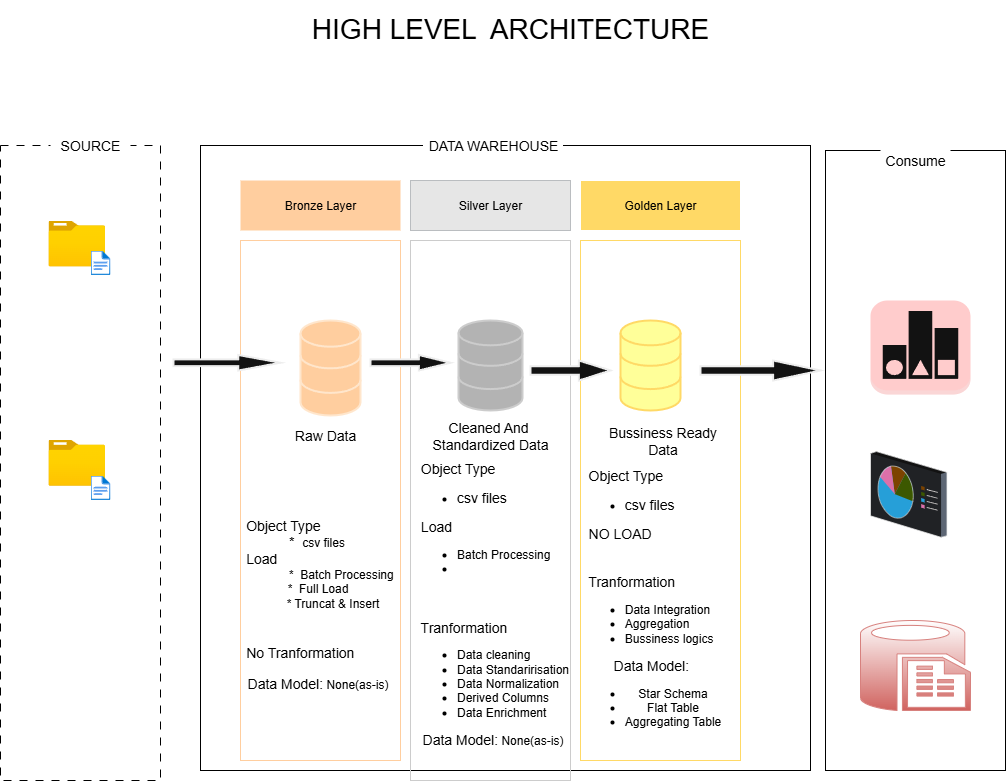

The diagram above was exported from draw.io. Its source (the exported page's mxGraphModel, read from the mxfile embedded in the PNG):
<mxGraphModel dx="1253" dy="1704" grid="1" gridSize="10" guides="1" tooltips="1" connect="1" arrows="1" fold="1" page="1" pageScale="1" pageWidth="850" pageHeight="1100" background="light-dark(#FFFFFF,#FFFFFF)" math="0" shadow="0">
  <root>
    <mxCell id="0" />
    <mxCell id="1" parent="0" />
    <mxCell id="uUFNp6BA1y1aq7e6uDap-1" value="HIGH LEVEL&amp;nbsp; ARCHITECTURE&lt;div&gt;&lt;br&gt;&lt;/div&gt;" style="text;html=1;align=center;verticalAlign=middle;whiteSpace=wrap;rounded=0;strokeWidth=3;strokeColor=none;shadow=0;fillColor=none;fontSize=28;labelBackgroundColor=none;fontColor=light-dark(#000000,#000000);" parent="1" vertex="1">
      <mxGeometry x="410" y="-40" width="420" height="90" as="geometry" />
    </mxCell>
    <mxCell id="uUFNp6BA1y1aq7e6uDap-7" value="" style="rounded=0;whiteSpace=wrap;html=1;fillColor=none;strokeColor=light-dark(#000000,#000000);dashed=1;dashPattern=8 8;" parent="1" vertex="1">
      <mxGeometry x="110" y="105" width="160" height="635" as="geometry" />
    </mxCell>
    <mxCell id="uUFNp6BA1y1aq7e6uDap-11" value="" style="rounded=0;whiteSpace=wrap;html=1;fillColor=none;fontSize=15;fontColor=light-dark(#333333,#000000);strokeColor=light-dark(#666666,#000000);" parent="1" vertex="1">
      <mxGeometry x="310" y="105" width="610" height="625" as="geometry" />
    </mxCell>
    <mxCell id="uUFNp6BA1y1aq7e6uDap-13" style="edgeStyle=orthogonalEdgeStyle;rounded=0;orthogonalLoop=1;jettySize=auto;html=1;exitX=0.5;exitY=1;exitDx=0;exitDy=0;fontColor=light-dark(#000000,#000000);" parent="1" source="uUFNp6BA1y1aq7e6uDap-1" target="uUFNp6BA1y1aq7e6uDap-1" edge="1">
      <mxGeometry relative="1" as="geometry" />
    </mxCell>
    <mxCell id="uUFNp6BA1y1aq7e6uDap-15" value="SOURCE" style="text;html=1;align=center;verticalAlign=middle;whiteSpace=wrap;rounded=0;fillColor=light-dark(#FFFFFF,#FFFFFF);fontSize=14;fontColor=light-dark(#333333,#000000);" parent="1" vertex="1">
      <mxGeometry x="160" y="90" width="80" height="30" as="geometry" />
    </mxCell>
    <mxCell id="uUFNp6BA1y1aq7e6uDap-18" value="DATA WAREHOUSE" style="text;html=1;align=center;verticalAlign=middle;whiteSpace=wrap;rounded=0;fillColor=light-dark(#FFFFFF,#FFFFFF);fontSize=14;fontColor=light-dark(#333333,#000000);" parent="1" vertex="1">
      <mxGeometry x="532.5" y="95" width="140" height="20" as="geometry" />
    </mxCell>
    <mxCell id="uUFNp6BA1y1aq7e6uDap-22" value="" style="whiteSpace=wrap;html=1;fillColor=none;fontSize=17;strokeColor=light-dark(#D79B00,#000000);fontColor=light-dark(#333333,#000000);" parent="1" vertex="1">
      <mxGeometry x="935" y="110" width="180" height="620" as="geometry" />
    </mxCell>
    <mxCell id="uUFNp6BA1y1aq7e6uDap-25" value="Consume" style="text;html=1;align=center;verticalAlign=middle;whiteSpace=wrap;rounded=0;fillColor=light-dark(#FFFFFF,#FFFFFF);fontSize=14;fontColor=light-dark(#333333,#000000);" parent="1" vertex="1">
      <mxGeometry x="990" y="100" width="70" height="40" as="geometry" />
    </mxCell>
    <mxCell id="uUFNp6BA1y1aq7e6uDap-26" value="Bronze Layer" style="text;html=1;align=center;verticalAlign=middle;whiteSpace=wrap;rounded=0;fillColor=light-dark(#FFCC99,#FFCE9F);strokeColor=light-dark(default, #9d6262);fontColor=light-dark(#333333,#000000);" parent="1" vertex="1">
      <mxGeometry x="350" y="140" width="160" height="50" as="geometry" />
    </mxCell>
    <mxCell id="uUFNp6BA1y1aq7e6uDap-27" value="" style="text;html=1;align=center;verticalAlign=middle;whiteSpace=wrap;rounded=0;strokeColor=light-dark(#FFCC99,#FFCE9F);fontColor=light-dark(#333333,#000000);" parent="1" vertex="1">
      <mxGeometry x="350" y="200" width="160" height="520" as="geometry" />
    </mxCell>
    <mxCell id="uUFNp6BA1y1aq7e6uDap-43" value="" style="text;html=1;align=center;verticalAlign=middle;whiteSpace=wrap;rounded=0;fillColor=none;strokeColor=light-dark(#000000,#CCCCCC);fontColor=light-dark(#333333,#000000);" parent="1" vertex="1">
      <mxGeometry x="520" y="200" width="160" height="540" as="geometry" />
    </mxCell>
    <mxCell id="uUFNp6BA1y1aq7e6uDap-44" value="Silver Layer" style="text;html=1;align=center;verticalAlign=middle;whiteSpace=wrap;rounded=0;fillColor=light-dark(#F9F7ED,#E6E6E6);strokeColor=#36393d;fontColor=light-dark(#333333,#000000);" parent="1" vertex="1">
      <mxGeometry x="520" y="140" width="160" height="50" as="geometry" />
    </mxCell>
    <mxCell id="uUFNp6BA1y1aq7e6uDap-45" value="" style="text;html=1;align=center;verticalAlign=middle;whiteSpace=wrap;rounded=0;fillColor=none;strokeColor=light-dark(#666666,#FFD966);fontColor=light-dark(#333333,#000000);" parent="1" vertex="1">
      <mxGeometry x="690" y="200" width="160" height="520" as="geometry" />
    </mxCell>
    <mxCell id="uUFNp6BA1y1aq7e6uDap-46" value="Golden Layer" style="text;html=1;align=center;verticalAlign=middle;whiteSpace=wrap;rounded=0;fillColor=light-dark(#FFFFFF,#FFD966);strokeColor=default;fontColor=light-dark(#333333,#000000);" parent="1" vertex="1">
      <mxGeometry x="690" y="140" width="160" height="50" as="geometry" />
    </mxCell>
    <mxCell id="uUFNp6BA1y1aq7e6uDap-47" value="" style="image;aspect=fixed;html=1;points=[];align=center;fontSize=12;image=img/lib/azure2/general/Folder_Blank.svg;fontColor=light-dark(#333333,#000000);" parent="1" vertex="1">
      <mxGeometry x="157.94" y="180" width="56.68" height="46" as="geometry" />
    </mxCell>
    <mxCell id="uUFNp6BA1y1aq7e6uDap-48" value="" style="image;aspect=fixed;html=1;points=[];align=center;fontSize=12;image=img/lib/azure2/general/File.svg;fontColor=light-dark(#333333,#000000);" parent="1" vertex="1">
      <mxGeometry x="200.06" y="210" width="19.88" height="24.5" as="geometry" />
    </mxCell>
    <mxCell id="uUFNp6BA1y1aq7e6uDap-49" value="" style="image;aspect=fixed;html=1;points=[];align=center;fontSize=12;image=img/lib/azure2/general/Folder_Blank.svg;fontColor=light-dark(#333333,#000000);" parent="1" vertex="1">
      <mxGeometry x="157.94" y="399.25" width="56.68" height="46" as="geometry" />
    </mxCell>
    <mxCell id="uUFNp6BA1y1aq7e6uDap-50" value="" style="image;aspect=fixed;html=1;points=[];align=center;fontSize=12;image=img/lib/azure2/general/File.svg;fontColor=light-dark(#333333,#000000);" parent="1" vertex="1">
      <mxGeometry x="200.06" y="435" width="19.88" height="24.5" as="geometry" />
    </mxCell>
    <mxCell id="uUFNp6BA1y1aq7e6uDap-56" value="" style="line;strokeWidth=1;rotatable=0;dashed=0;labelPosition=right;align=left;verticalAlign=middle;spacingTop=0;spacingLeft=6;points=[];portConstraint=eastwest;" parent="1" vertex="1">
      <mxGeometry x="121.28" y="520" width="130" height="10" as="geometry" />
    </mxCell>
    <mxCell id="uUFNp6BA1y1aq7e6uDap-58" value="Object Type csv files&lt;div&gt;Interface file in folder&lt;/div&gt;" style="text;html=1;align=center;verticalAlign=middle;whiteSpace=wrap;rounded=0;" parent="1" vertex="1">
      <mxGeometry x="126.28" y="585" width="120" height="80" as="geometry" />
    </mxCell>
    <mxCell id="uUFNp6BA1y1aq7e6uDap-60" value="" style="html=1;verticalLabelPosition=bottom;align=center;labelBackgroundColor=#ffffff;verticalAlign=top;strokeWidth=2;strokeColor=light-dark(#D6B656,#FFE6CC);shadow=0;dashed=0;shape=mxgraph.ios7.icons.data;fillColor=light-dark(#FFFFFF,#FFCE9F);fontColor=light-dark(#333333,#000000);" parent="1" vertex="1">
      <mxGeometry x="410" y="280" width="60" height="95" as="geometry" />
    </mxCell>
    <mxCell id="uUFNp6BA1y1aq7e6uDap-61" value="" style="html=1;verticalLabelPosition=bottom;align=center;labelBackgroundColor=#ffffff;verticalAlign=top;strokeWidth=2;strokeColor=light-dark(#666666,#CCCCCC);shadow=0;dashed=0;shape=mxgraph.ios7.icons.data;fillColor=light-dark(#000000,#B3B3B3);fontColor=light-dark(#333333,#000000);" parent="1" vertex="1">
      <mxGeometry x="568" y="280" width="64" height="90" as="geometry" />
    </mxCell>
    <mxCell id="uUFNp6BA1y1aq7e6uDap-62" value="" style="html=1;verticalLabelPosition=bottom;align=center;labelBackgroundColor=#ffffff;verticalAlign=top;strokeWidth=2;strokeColor=light-dark(#D79B00,#FFD966);shadow=0;dashed=0;shape=mxgraph.ios7.icons.data;fillColor=light-dark(#FFFFFF,#FFFF99);gradientColor=none;fontColor=light-dark(#333333,#000000);" parent="1" vertex="1">
      <mxGeometry x="730" y="280" width="60" height="90" as="geometry" />
    </mxCell>
    <mxCell id="uUFNp6BA1y1aq7e6uDap-63" value="" style="shape=mxgraph.arrows.arrow_right;html=1;verticalLabelPosition=bottom;verticalAlign=top;strokeWidth=2;strokeColor=#000000;fontColor=light-dark(#333333,#000000);" parent="1" vertex="1">
      <mxGeometry x="283" y="314.5" width="107" height="15.5" as="geometry" />
    </mxCell>
    <mxCell id="uUFNp6BA1y1aq7e6uDap-64" value="" style="shape=mxgraph.arrows.arrow_right;html=1;verticalLabelPosition=bottom;verticalAlign=top;strokeWidth=2;strokeColor=#000000;fontColor=light-dark(#333333,#000000);" parent="1" vertex="1">
      <mxGeometry x="480" y="314.5" width="80" height="15.5" as="geometry" />
    </mxCell>
    <mxCell id="uUFNp6BA1y1aq7e6uDap-65" value="" style="shape=mxgraph.arrows.arrow_right;html=1;verticalLabelPosition=bottom;verticalAlign=top;strokeWidth=2;strokeColor=#000000;fontColor=light-dark(#333333,#000000);" parent="1" vertex="1">
      <mxGeometry x="640" y="320" width="80" height="20" as="geometry" />
    </mxCell>
    <mxCell id="uUFNp6BA1y1aq7e6uDap-66" value="" style="shape=mxgraph.arrows.arrow_right;html=1;verticalLabelPosition=bottom;verticalAlign=top;strokeWidth=2;strokeColor=#000000;fontColor=light-dark(#333333,#000000);" parent="1" vertex="1">
      <mxGeometry x="810" y="320" width="120" height="20" as="geometry" />
    </mxCell>
    <mxCell id="uUFNp6BA1y1aq7e6uDap-69" value="&lt;font style=&quot;font-size: 14px;&quot;&gt;Raw Data&lt;/font&gt;" style="text;html=1;align=center;verticalAlign=middle;whiteSpace=wrap;rounded=0;fontColor=light-dark(#333333,#000000);" parent="1" vertex="1">
      <mxGeometry x="380" y="380" width="110" height="30" as="geometry" />
    </mxCell>
    <mxCell id="uUFNp6BA1y1aq7e6uDap-70" value="&lt;span style=&quot;font-size: 14px;&quot;&gt;Cleaned And&amp;nbsp; Standardized Data&lt;/span&gt;" style="text;html=1;align=center;verticalAlign=middle;whiteSpace=wrap;rounded=0;fontColor=light-dark(#333333,#000000);" parent="1" vertex="1">
      <mxGeometry x="535" y="385" width="130" height="20" as="geometry" />
    </mxCell>
    <mxCell id="uUFNp6BA1y1aq7e6uDap-71" value="&lt;span style=&quot;font-size: 14px;&quot;&gt;Bussiness Ready Data&lt;/span&gt;" style="text;html=1;align=center;verticalAlign=middle;whiteSpace=wrap;rounded=0;fontColor=light-dark(#333333,#000000);" parent="1" vertex="1">
      <mxGeometry x="715" y="385" width="115" height="30" as="geometry" />
    </mxCell>
    <mxCell id="uUFNp6BA1y1aq7e6uDap-73" value="" style="line;strokeWidth=1;rotatable=0;dashed=0;labelPosition=right;align=left;verticalAlign=middle;spacingTop=0;spacingLeft=6;points=[];portConstraint=eastwest;fontColor=light-dark(#333333,#000000);" parent="1" vertex="1">
      <mxGeometry x="365" y="417.25" width="130" height="10" as="geometry" />
    </mxCell>
    <mxCell id="uUFNp6BA1y1aq7e6uDap-74" value="" style="line;strokeWidth=1;rotatable=0;dashed=0;labelPosition=right;align=left;verticalAlign=middle;spacingTop=0;spacingLeft=6;points=[];portConstraint=eastwest;fontColor=light-dark(#333333,#000000);" parent="1" vertex="1">
      <mxGeometry x="535" y="417.25" width="130" height="10" as="geometry" />
    </mxCell>
    <mxCell id="uUFNp6BA1y1aq7e6uDap-75" value="" style="line;strokeWidth=1;rotatable=0;dashed=0;labelPosition=right;align=left;verticalAlign=middle;spacingTop=0;spacingLeft=6;points=[];portConstraint=eastwest;fontColor=light-dark(#333333,#000000);" parent="1" vertex="1">
      <mxGeometry x="705" y="417.25" width="130" height="10" as="geometry" />
    </mxCell>
    <mxCell id="uUFNp6BA1y1aq7e6uDap-76" value="&lt;div style=&quot;text-align: left;&quot;&gt;&lt;span style=&quot;font-size: 14px; background-color: transparent;&quot;&gt;&amp;nbsp;Object Type&amp;nbsp; &amp;nbsp; &amp;nbsp;&amp;nbsp;&lt;/span&gt;&lt;/div&gt;&lt;div style=&quot;text-align: left;&quot;&gt;&lt;span style=&quot;background-color: transparent;&quot;&gt;&lt;span style=&quot;font-size: 14px;&quot;&gt;&amp;nbsp; &amp;nbsp; &amp;nbsp; &amp;nbsp; &amp;nbsp; &amp;nbsp; *&amp;nbsp;&amp;nbsp;&lt;/span&gt;csv files&lt;/span&gt;&lt;/div&gt;&lt;div&gt;&lt;div style=&quot;text-align: left;&quot;&gt;&lt;font style=&quot;background-color: transparent; font-size: 14px;&quot;&gt;&amp;nbsp;Load&amp;nbsp; &lt;/font&gt;&lt;span style=&quot;background-color: transparent;&quot;&gt;&amp;nbsp; &amp;nbsp; &amp;nbsp; &amp;nbsp; &amp;nbsp; &amp;nbsp; &amp;nbsp; &amp;nbsp;&amp;nbsp;&lt;/span&gt;&lt;/div&gt;&lt;div&gt;&lt;div style=&quot;&quot;&gt;&amp;nbsp; &amp;nbsp; &amp;nbsp; &amp;nbsp; &amp;nbsp; &amp;nbsp; &amp;nbsp; *&amp;nbsp; Batch Processing&lt;/div&gt;&lt;div style=&quot;&quot;&gt;&lt;span style=&quot;background-color: transparent;&quot;&gt;*&amp;nbsp; Full Load&lt;/span&gt;&lt;/div&gt;&lt;/div&gt;&lt;/div&gt;&lt;div style=&quot;&quot;&gt;&amp;nbsp; &amp;nbsp; &amp;nbsp; &amp;nbsp; &amp;nbsp;* Truncat &amp;amp; Insert&lt;span style=&quot;background-color: transparent;&quot;&gt;&lt;/span&gt;&lt;/div&gt;&lt;div style=&quot;&quot;&gt;&lt;font style=&quot;background-color: transparent; font-size: 14px;&quot;&gt;&lt;br&gt;&lt;/font&gt;&lt;/div&gt;&lt;div&gt;&lt;font style=&quot;background-color: transparent; font-size: 14px;&quot;&gt;&lt;br&gt;&lt;/font&gt;&lt;/div&gt;&lt;div style=&quot;text-align: left;&quot;&gt;&lt;font style=&quot;background-color: transparent; font-size: 14px;&quot;&gt;&amp;nbsp;No Tranformation&lt;/font&gt;&lt;span style=&quot;background-color: transparent;&quot;&gt;&amp;nbsp;&lt;/span&gt;&lt;/div&gt;&lt;div&gt;&lt;br&gt;&lt;/div&gt;&lt;div&gt;&lt;font style=&quot;font-size: 14px;&quot;&gt;Data Model:&lt;/font&gt; None(as-is)&lt;/div&gt;&lt;div&gt;&lt;br&gt;&lt;/div&gt;&lt;div&gt;&lt;br&gt;&lt;/div&gt;" style="text;html=1;align=center;verticalAlign=middle;whiteSpace=wrap;rounded=0;labelPosition=center;verticalLabelPosition=middle;textDirection=ltr;fontColor=light-dark(#333333,#000000);" parent="1" vertex="1">
      <mxGeometry x="345" y="435" width="165" height="285" as="geometry" />
    </mxCell>
    <mxCell id="uUFNp6BA1y1aq7e6uDap-86" value="&lt;div style=&quot;text-align: left;&quot;&gt;&lt;span style=&quot;font-size: 14px; background-color: transparent;&quot;&gt;&amp;nbsp;Object Type&amp;nbsp; &amp;nbsp; &amp;nbsp;&amp;nbsp;&lt;/span&gt;&lt;/div&gt;&lt;div style=&quot;text-align: left;&quot;&gt;&lt;ul&gt;&lt;li&gt;&lt;span style=&quot;background-color: transparent;&quot;&gt;&lt;span style=&quot;font-size: 14px;&quot;&gt;csv files&amp;nbsp; &amp;nbsp; &amp;nbsp; &amp;nbsp; &amp;nbsp; &amp;nbsp;&amp;nbsp;&lt;/span&gt;&lt;/span&gt;&lt;/li&gt;&lt;/ul&gt;&lt;/div&gt;&lt;div&gt;&lt;div style=&quot;text-align: left;&quot;&gt;&lt;font style=&quot;background-color: transparent; font-size: 14px;&quot;&gt;&amp;nbsp;Load&amp;nbsp; &lt;/font&gt;&lt;span style=&quot;background-color: transparent;&quot;&gt;&amp;nbsp; &amp;nbsp; &amp;nbsp; &amp;nbsp; &amp;nbsp; &amp;nbsp;&lt;/span&gt;&lt;/div&gt;&lt;div style=&quot;text-align: left;&quot;&gt;&lt;ul&gt;&lt;li&gt;&lt;span style=&quot;background-color: transparent; text-align: center;&quot;&gt;Batch Processing&lt;/span&gt;&lt;/li&gt;&lt;li&gt;&lt;span style=&quot;background-color: transparent; text-align: center;&quot;&gt;&amp;nbsp; &amp;nbsp; &amp;nbsp;&lt;/span&gt;&lt;/li&gt;&lt;/ul&gt;&lt;/div&gt;&lt;div&gt;&lt;div style=&quot;&quot;&gt;&amp;nbsp; &amp;nbsp; &amp;nbsp; &amp;nbsp; &amp;nbsp;&amp;nbsp;&lt;/div&gt;&lt;/div&gt;&lt;/div&gt;&lt;div&gt;&lt;font style=&quot;background-color: transparent; font-size: 14px;&quot;&gt;&lt;br&gt;&lt;/font&gt;&lt;/div&gt;&lt;div style=&quot;text-align: left;&quot;&gt;&lt;font style=&quot;background-color: transparent; font-size: 14px;&quot;&gt;&amp;nbsp;Tranformation&lt;/font&gt;&lt;span style=&quot;background-color: transparent;&quot;&gt;&amp;nbsp;&lt;/span&gt;&lt;/div&gt;&lt;div style=&quot;text-align: left;&quot;&gt;&lt;ul&gt;&lt;li&gt;&lt;span style=&quot;background-color: transparent;&quot;&gt;Data cleaning&lt;/span&gt;&lt;/li&gt;&lt;li&gt;Data Standaririsation&lt;/li&gt;&lt;li&gt;Data Normalization&lt;/li&gt;&lt;li&gt;Derived Columns&lt;/li&gt;&lt;li&gt;Data Enrichment&lt;/li&gt;&lt;/ul&gt;&lt;/div&gt;&lt;div&gt;&lt;font style=&quot;font-size: 14px;&quot;&gt;Data Model:&lt;/font&gt; None(as-is)&lt;/div&gt;&lt;div&gt;&lt;br&gt;&lt;/div&gt;&lt;div&gt;&lt;br&gt;&lt;/div&gt;" style="text;html=1;align=center;verticalAlign=middle;whiteSpace=wrap;rounded=0;labelPosition=center;verticalLabelPosition=middle;textDirection=ltr;fontColor=light-dark(#333333,#000000);" parent="1" vertex="1">
      <mxGeometry x="520" y="435" width="165" height="285" as="geometry" />
    </mxCell>
    <mxCell id="0XT3ipJtqERGif7XRzr0-2" value="&lt;div style=&quot;text-align: left;&quot;&gt;&lt;span style=&quot;font-size: 14px; background-color: transparent;&quot;&gt;&amp;nbsp;Object Type&amp;nbsp; &amp;nbsp; &amp;nbsp;&amp;nbsp;&lt;/span&gt;&lt;/div&gt;&lt;div style=&quot;text-align: left;&quot;&gt;&lt;ul&gt;&lt;li&gt;&lt;span style=&quot;background-color: transparent;&quot;&gt;&lt;span style=&quot;font-size: 14px;&quot;&gt;csv files&amp;nbsp; &amp;nbsp; &amp;nbsp; &amp;nbsp; &amp;nbsp; &amp;nbsp;&amp;nbsp;&lt;/span&gt;&lt;/span&gt;&lt;/li&gt;&lt;/ul&gt;&lt;/div&gt;&lt;div&gt;&lt;div style=&quot;text-align: left;&quot;&gt;&lt;font style=&quot;background-color: transparent; font-size: 14px;&quot;&gt;&amp;nbsp;NO LOAD&lt;/font&gt;&lt;span style=&quot;background-color: transparent;&quot;&gt;&amp;nbsp; &amp;nbsp;&amp;nbsp;&lt;/span&gt;&lt;/div&gt;&lt;div&gt;&lt;div style=&quot;&quot;&gt;&amp;nbsp; &amp;nbsp; &amp;nbsp; &amp;nbsp; &amp;nbsp;&amp;nbsp;&lt;/div&gt;&lt;/div&gt;&lt;/div&gt;&lt;div&gt;&lt;font style=&quot;background-color: transparent; font-size: 14px;&quot;&gt;&lt;br&gt;&lt;/font&gt;&lt;/div&gt;&lt;div style=&quot;text-align: left;&quot;&gt;&lt;font style=&quot;background-color: transparent; font-size: 14px;&quot;&gt;&amp;nbsp;Tranformation&lt;/font&gt;&lt;span style=&quot;background-color: transparent;&quot;&gt;&amp;nbsp;&lt;/span&gt;&lt;/div&gt;&lt;div style=&quot;text-align: left;&quot;&gt;&lt;ul&gt;&lt;li&gt;&lt;span style=&quot;background-color: transparent;&quot;&gt;Data Integration&lt;/span&gt;&lt;/li&gt;&lt;li&gt;Aggregation&lt;/li&gt;&lt;li&gt;Bussiness logics&lt;/li&gt;&lt;/ul&gt;&lt;/div&gt;&lt;div&gt;&lt;font style=&quot;font-size: 14px;&quot;&gt;Data Model:&lt;/font&gt;&amp;nbsp;&lt;/div&gt;&lt;div&gt;&lt;ul&gt;&lt;li&gt;Star Schema&lt;/li&gt;&lt;li&gt;Flat Table&lt;/li&gt;&lt;li&gt;Aggregating Table&lt;/li&gt;&lt;/ul&gt;&lt;/div&gt;&lt;div&gt;&lt;br&gt;&lt;/div&gt;&lt;div&gt;&lt;br&gt;&lt;/div&gt;" style="text;html=1;align=center;verticalAlign=middle;whiteSpace=wrap;rounded=0;labelPosition=center;verticalLabelPosition=middle;textDirection=ltr;fontColor=light-dark(#333333,#000000);" parent="1" vertex="1">
      <mxGeometry x="680" y="435" width="165" height="285" as="geometry" />
    </mxCell>
    <mxCell id="gS04MiBCVH8FVriz1Bdh-3" value="" style="outlineConnect=0;dashed=0;verticalLabelPosition=bottom;verticalAlign=top;align=center;html=1;shape=mxgraph.aws3.reported_state;fillColor=light-dark(#A0522D,#FFCCCC);strokeColor=#6D1F00;fontColor=light-dark(#333333,#000000);" parent="1" vertex="1">
      <mxGeometry x="980" y="260" width="100" height="94" as="geometry" />
    </mxCell>
    <mxCell id="gS04MiBCVH8FVriz1Bdh-4" value="" style="verticalLabelPosition=bottom;sketch=0;aspect=fixed;html=1;verticalAlign=top;strokeColor=#B20000;align=center;outlineConnect=0;shape=mxgraph.citrix.reporting;fillColor=#e51400;fontColor=light-dark(#333333,#000000);" parent="1" vertex="1">
      <mxGeometry x="980" y="411" width="76.5" height="85.83" as="geometry" />
    </mxCell>
    <mxCell id="gS04MiBCVH8FVriz1Bdh-5" value="" style="verticalLabelPosition=bottom;html=1;verticalAlign=top;align=center;strokeColor=#b85450;fillColor=light-dark(#F8CECC,#FFFFFF);shape=mxgraph.azure.sql_reporting;gradientColor=#ea6b66;fontColor=light-dark(#333333,#000000);" parent="1" vertex="1">
      <mxGeometry x="970" y="580" width="110" height="90" as="geometry" />
    </mxCell>
  </root>
</mxGraphModel>